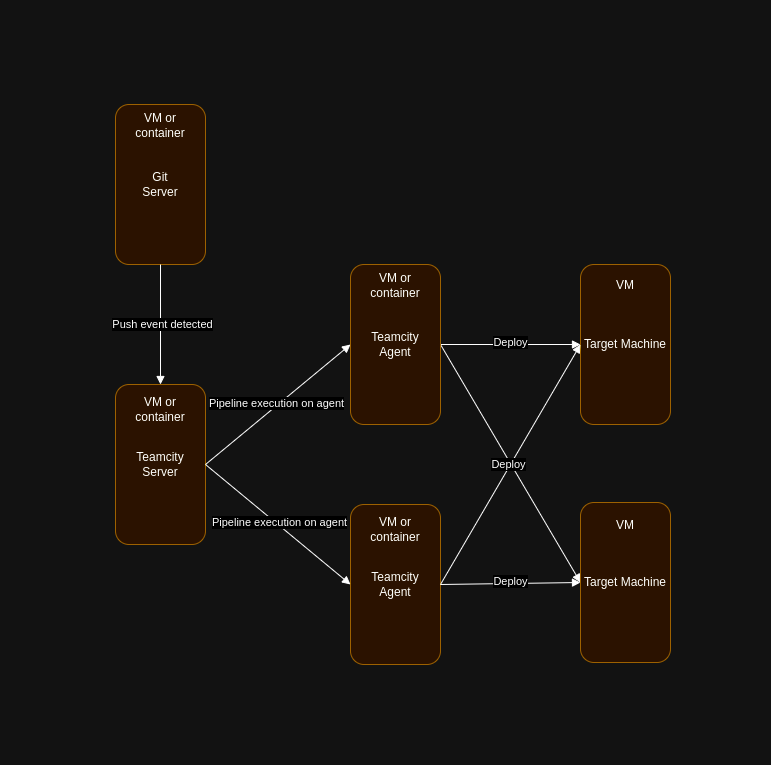

The diagram above was exported from draw.io. Its source (the exported page's mxGraphModel, read from the mxfile embedded in the PNG):
<mxGraphModel dx="1195" dy="613" grid="1" gridSize="10" guides="1" tooltips="1" connect="1" arrows="1" fold="1" page="1" pageScale="1" pageWidth="850" pageHeight="1100" math="0" shadow="0">
  <root>
    <mxCell id="0" />
    <mxCell id="1" parent="0" />
    <mxCell id="viVQ__3OQNpqRSiuUzLJ-5" value="" style="group" vertex="1" connectable="0" parent="1">
      <mxGeometry x="65" y="320" width="105" height="164" as="geometry" />
    </mxCell>
    <mxCell id="viVQ__3OQNpqRSiuUzLJ-6" value="Teamcity&lt;div&gt;&lt;span style=&quot;background-color: initial;&quot;&gt;Server&lt;/span&gt;&lt;/div&gt;" style="rounded=1;whiteSpace=wrap;html=1;fillColor=#ffe6cc;strokeColor=#d79b00;" vertex="1" parent="viVQ__3OQNpqRSiuUzLJ-5">
      <mxGeometry x="15" y="4" width="90" height="160" as="geometry" />
    </mxCell>
    <mxCell id="viVQ__3OQNpqRSiuUzLJ-43" value="VM or container" style="text;html=1;align=center;verticalAlign=middle;whiteSpace=wrap;rounded=0;" vertex="1" parent="viVQ__3OQNpqRSiuUzLJ-5">
      <mxGeometry x="30" y="14" width="60" height="30" as="geometry" />
    </mxCell>
    <mxCell id="viVQ__3OQNpqRSiuUzLJ-11" value="" style="group" vertex="1" connectable="0" parent="1">
      <mxGeometry x="300" y="440" width="105" height="164" as="geometry" />
    </mxCell>
    <mxCell id="viVQ__3OQNpqRSiuUzLJ-45" value="" style="group" vertex="1" connectable="0" parent="viVQ__3OQNpqRSiuUzLJ-11">
      <mxGeometry x="15" y="4" width="90" height="160" as="geometry" />
    </mxCell>
    <mxCell id="viVQ__3OQNpqRSiuUzLJ-12" value="Teamcity&lt;div&gt;Agent&lt;/div&gt;" style="rounded=1;whiteSpace=wrap;html=1;fillColor=#ffe6cc;strokeColor=#d79b00;" vertex="1" parent="viVQ__3OQNpqRSiuUzLJ-45">
      <mxGeometry width="90" height="160" as="geometry" />
    </mxCell>
    <mxCell id="viVQ__3OQNpqRSiuUzLJ-40" value="VM or container" style="text;html=1;align=center;verticalAlign=middle;whiteSpace=wrap;rounded=0;" vertex="1" parent="viVQ__3OQNpqRSiuUzLJ-45">
      <mxGeometry x="15" y="10" width="60" height="30" as="geometry" />
    </mxCell>
    <mxCell id="viVQ__3OQNpqRSiuUzLJ-14" value="" style="group" vertex="1" connectable="0" parent="1">
      <mxGeometry x="530" y="200" width="105" height="164" as="geometry" />
    </mxCell>
    <mxCell id="viVQ__3OQNpqRSiuUzLJ-47" value="" style="group" vertex="1" connectable="0" parent="viVQ__3OQNpqRSiuUzLJ-14">
      <mxGeometry x="15" y="4" width="90" height="160" as="geometry" />
    </mxCell>
    <mxCell id="viVQ__3OQNpqRSiuUzLJ-15" value="Target Machine" style="rounded=1;whiteSpace=wrap;html=1;fillColor=#ffe6cc;strokeColor=#d79b00;" vertex="1" parent="viVQ__3OQNpqRSiuUzLJ-47">
      <mxGeometry width="90" height="160" as="geometry" />
    </mxCell>
    <mxCell id="viVQ__3OQNpqRSiuUzLJ-39" value="VM" style="text;html=1;align=center;verticalAlign=middle;whiteSpace=wrap;rounded=0;" vertex="1" parent="viVQ__3OQNpqRSiuUzLJ-47">
      <mxGeometry x="15" y="6" width="60" height="30" as="geometry" />
    </mxCell>
    <mxCell id="viVQ__3OQNpqRSiuUzLJ-18" value="" style="group" vertex="1" connectable="0" parent="1">
      <mxGeometry x="65" y="40" width="105" height="164" as="geometry" />
    </mxCell>
    <mxCell id="viVQ__3OQNpqRSiuUzLJ-44" value="" style="group" vertex="1" connectable="0" parent="viVQ__3OQNpqRSiuUzLJ-18">
      <mxGeometry x="15" y="4" width="90" height="160" as="geometry" />
    </mxCell>
    <mxCell id="viVQ__3OQNpqRSiuUzLJ-19" value="Git&lt;div&gt;Server&lt;/div&gt;" style="rounded=1;whiteSpace=wrap;html=1;fillColor=#ffe6cc;strokeColor=#d79b00;" vertex="1" parent="viVQ__3OQNpqRSiuUzLJ-44">
      <mxGeometry width="90" height="160" as="geometry" />
    </mxCell>
    <mxCell id="viVQ__3OQNpqRSiuUzLJ-42" value="VM or container" style="text;html=1;align=center;verticalAlign=middle;whiteSpace=wrap;rounded=0;" vertex="1" parent="viVQ__3OQNpqRSiuUzLJ-44">
      <mxGeometry x="15" y="6" width="60" height="30" as="geometry" />
    </mxCell>
    <mxCell id="viVQ__3OQNpqRSiuUzLJ-21" value="" style="endArrow=none;html=1;rounded=0;entryX=0.5;entryY=1;entryDx=0;entryDy=0;exitX=0.5;exitY=0;exitDx=0;exitDy=0;endFill=0;startArrow=block;startFill=1;" edge="1" parent="1" source="viVQ__3OQNpqRSiuUzLJ-6" target="viVQ__3OQNpqRSiuUzLJ-19">
      <mxGeometry width="50" height="50" relative="1" as="geometry">
        <mxPoint x="400" y="280" as="sourcePoint" />
        <mxPoint x="450" y="230" as="targetPoint" />
      </mxGeometry>
    </mxCell>
    <mxCell id="viVQ__3OQNpqRSiuUzLJ-24" value="Push event detected" style="edgeLabel;html=1;align=center;verticalAlign=middle;resizable=0;points=[];" vertex="1" connectable="0" parent="viVQ__3OQNpqRSiuUzLJ-21">
      <mxGeometry x="0.0056" y="-2" relative="1" as="geometry">
        <mxPoint as="offset" />
      </mxGeometry>
    </mxCell>
    <mxCell id="viVQ__3OQNpqRSiuUzLJ-25" value="" style="endArrow=none;html=1;rounded=0;entryX=1;entryY=0.5;entryDx=0;entryDy=0;exitX=0;exitY=0.5;exitDx=0;exitDy=0;endFill=0;startArrow=block;startFill=1;" edge="1" parent="1" source="viVQ__3OQNpqRSiuUzLJ-9" target="viVQ__3OQNpqRSiuUzLJ-6">
      <mxGeometry width="50" height="50" relative="1" as="geometry">
        <mxPoint x="135" y="334" as="sourcePoint" />
        <mxPoint x="135" y="214" as="targetPoint" />
      </mxGeometry>
    </mxCell>
    <mxCell id="viVQ__3OQNpqRSiuUzLJ-26" value="Pipeline execution on agent" style="edgeLabel;html=1;align=center;verticalAlign=middle;resizable=0;points=[];" vertex="1" connectable="0" parent="viVQ__3OQNpqRSiuUzLJ-25">
      <mxGeometry x="0.0056" y="-2" relative="1" as="geometry">
        <mxPoint as="offset" />
      </mxGeometry>
    </mxCell>
    <mxCell id="viVQ__3OQNpqRSiuUzLJ-27" value="" style="endArrow=none;html=1;rounded=0;entryX=1;entryY=0.5;entryDx=0;entryDy=0;exitX=0;exitY=0.5;exitDx=0;exitDy=0;endFill=0;startArrow=block;startFill=1;" edge="1" parent="1" source="viVQ__3OQNpqRSiuUzLJ-12" target="viVQ__3OQNpqRSiuUzLJ-6">
      <mxGeometry width="50" height="50" relative="1" as="geometry">
        <mxPoint x="325" y="294" as="sourcePoint" />
        <mxPoint x="180" y="414" as="targetPoint" />
      </mxGeometry>
    </mxCell>
    <mxCell id="viVQ__3OQNpqRSiuUzLJ-28" value="Pipeline execution on agent" style="edgeLabel;html=1;align=center;verticalAlign=middle;resizable=0;points=[];" vertex="1" connectable="0" parent="viVQ__3OQNpqRSiuUzLJ-27">
      <mxGeometry x="0.0056" y="-2" relative="1" as="geometry">
        <mxPoint as="offset" />
      </mxGeometry>
    </mxCell>
    <mxCell id="viVQ__3OQNpqRSiuUzLJ-29" value="" style="endArrow=none;html=1;rounded=0;entryX=1;entryY=0.5;entryDx=0;entryDy=0;exitX=0;exitY=0.5;exitDx=0;exitDy=0;endFill=0;startArrow=block;startFill=1;" edge="1" parent="1" source="viVQ__3OQNpqRSiuUzLJ-15" target="viVQ__3OQNpqRSiuUzLJ-9">
      <mxGeometry width="50" height="50" relative="1" as="geometry">
        <mxPoint x="335" y="304" as="sourcePoint" />
        <mxPoint x="190" y="424" as="targetPoint" />
      </mxGeometry>
    </mxCell>
    <mxCell id="viVQ__3OQNpqRSiuUzLJ-30" value="Deploy" style="edgeLabel;html=1;align=center;verticalAlign=middle;resizable=0;points=[];" vertex="1" connectable="0" parent="viVQ__3OQNpqRSiuUzLJ-29">
      <mxGeometry x="0.0056" y="-2" relative="1" as="geometry">
        <mxPoint as="offset" />
      </mxGeometry>
    </mxCell>
    <mxCell id="viVQ__3OQNpqRSiuUzLJ-31" value="" style="endArrow=none;html=1;rounded=0;entryX=1;entryY=0.5;entryDx=0;entryDy=0;exitX=0;exitY=0.5;exitDx=0;exitDy=0;endFill=0;startArrow=block;startFill=1;" edge="1" parent="1" source="viVQ__3OQNpqRSiuUzLJ-17" target="viVQ__3OQNpqRSiuUzLJ-9">
      <mxGeometry width="50" height="50" relative="1" as="geometry">
        <mxPoint x="555" y="294" as="sourcePoint" />
        <mxPoint x="415" y="294" as="targetPoint" />
      </mxGeometry>
    </mxCell>
    <mxCell id="viVQ__3OQNpqRSiuUzLJ-33" value="" style="endArrow=none;html=1;rounded=0;entryX=1;entryY=0.5;entryDx=0;entryDy=0;exitX=0;exitY=0.5;exitDx=0;exitDy=0;endFill=0;startArrow=block;startFill=1;" edge="1" parent="1" source="viVQ__3OQNpqRSiuUzLJ-15" target="viVQ__3OQNpqRSiuUzLJ-12">
      <mxGeometry width="50" height="50" relative="1" as="geometry">
        <mxPoint x="555" y="530" as="sourcePoint" />
        <mxPoint x="415" y="294" as="targetPoint" />
      </mxGeometry>
    </mxCell>
    <mxCell id="viVQ__3OQNpqRSiuUzLJ-34" value="Deploy" style="edgeLabel;html=1;align=center;verticalAlign=middle;resizable=0;points=[];" vertex="1" connectable="0" parent="viVQ__3OQNpqRSiuUzLJ-33">
      <mxGeometry x="0.0056" y="-2" relative="1" as="geometry">
        <mxPoint as="offset" />
      </mxGeometry>
    </mxCell>
    <mxCell id="viVQ__3OQNpqRSiuUzLJ-35" value="" style="endArrow=none;html=1;rounded=0;entryX=1;entryY=0.5;entryDx=0;entryDy=0;exitX=0;exitY=0.5;exitDx=0;exitDy=0;endFill=0;startArrow=block;startFill=1;" edge="1" parent="1" source="viVQ__3OQNpqRSiuUzLJ-17" target="viVQ__3OQNpqRSiuUzLJ-12">
      <mxGeometry width="50" height="50" relative="1" as="geometry">
        <mxPoint x="555" y="294" as="sourcePoint" />
        <mxPoint x="415" y="534" as="targetPoint" />
      </mxGeometry>
    </mxCell>
    <mxCell id="viVQ__3OQNpqRSiuUzLJ-36" value="Deploy" style="edgeLabel;html=1;align=center;verticalAlign=middle;resizable=0;points=[];" vertex="1" connectable="0" parent="viVQ__3OQNpqRSiuUzLJ-35">
      <mxGeometry x="0.0056" y="-2" relative="1" as="geometry">
        <mxPoint as="offset" />
      </mxGeometry>
    </mxCell>
    <mxCell id="viVQ__3OQNpqRSiuUzLJ-38" value="" style="group" vertex="1" connectable="0" parent="1">
      <mxGeometry x="315" y="204" width="90" height="160" as="geometry" />
    </mxCell>
    <mxCell id="viVQ__3OQNpqRSiuUzLJ-9" value="Teamcity&lt;div&gt;Agent&lt;/div&gt;" style="rounded=1;whiteSpace=wrap;html=1;fillColor=#ffe6cc;strokeColor=#d79b00;" vertex="1" parent="viVQ__3OQNpqRSiuUzLJ-38">
      <mxGeometry width="90" height="160" as="geometry" />
    </mxCell>
    <mxCell id="viVQ__3OQNpqRSiuUzLJ-10" value="VM or container" style="text;html=1;align=center;verticalAlign=middle;whiteSpace=wrap;rounded=0;" vertex="1" parent="viVQ__3OQNpqRSiuUzLJ-38">
      <mxGeometry x="15" y="6" width="60" height="30" as="geometry" />
    </mxCell>
    <mxCell id="viVQ__3OQNpqRSiuUzLJ-46" value="" style="group" vertex="1" connectable="0" parent="1">
      <mxGeometry x="545" y="442" width="90" height="160" as="geometry" />
    </mxCell>
    <mxCell id="viVQ__3OQNpqRSiuUzLJ-17" value="Target Machine" style="rounded=1;whiteSpace=wrap;html=1;fillColor=#ffe6cc;strokeColor=#d79b00;" vertex="1" parent="viVQ__3OQNpqRSiuUzLJ-46">
      <mxGeometry width="90" height="160" as="geometry" />
    </mxCell>
    <mxCell id="viVQ__3OQNpqRSiuUzLJ-41" value="VM" style="text;html=1;align=center;verticalAlign=middle;whiteSpace=wrap;rounded=0;" vertex="1" parent="viVQ__3OQNpqRSiuUzLJ-46">
      <mxGeometry x="15" y="8" width="60" height="30" as="geometry" />
    </mxCell>
  </root>
</mxGraphModel>